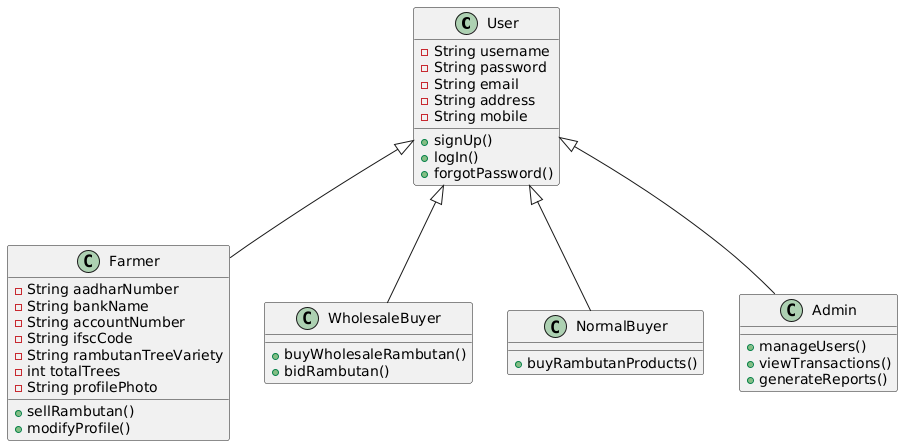

The diagram above was rendered by PlantUML. Its source (embedded in the PNG):
@startuml
class User {
  -String username
  -String password
  -String email
  -String address
  -String mobile
  +signUp()
  +logIn()
  +forgotPassword()
}

class Farmer {
  -String aadharNumber
  -String bankName
  -String accountNumber
  -String ifscCode
  -String rambutanTreeVariety
  -int totalTrees
  -String profilePhoto
  +sellRambutan()
  +modifyProfile()
}

class WholesaleBuyer {
  +buyWholesaleRambutan()
  +bidRambutan()
}

class NormalBuyer {
  +buyRambutanProducts()
}

class Admin {
  +manageUsers()
  +viewTransactions()
  +generateReports()
}

User <|-- Farmer
User <|-- WholesaleBuyer
User <|-- NormalBuyer
User <|-- Admin
@enduml